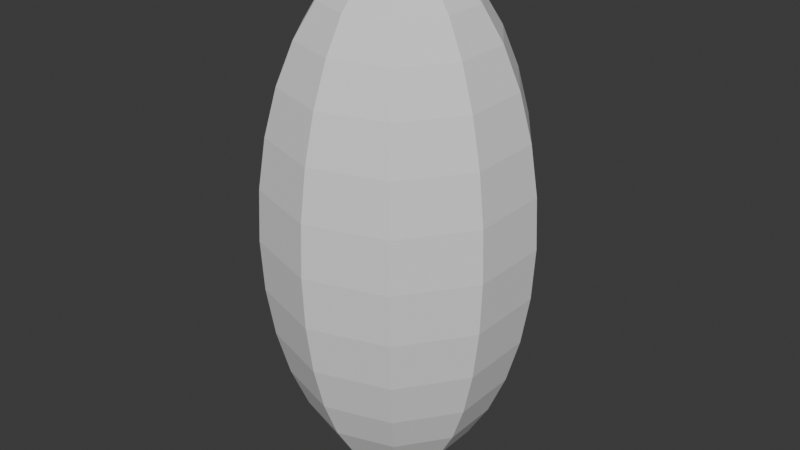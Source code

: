 # Source: Enemy.blend  (saved by Blender 5.1.30; exported with 4.5.12 LTS)
import bpy
from mathutils import Matrix  # noqa: F401  (used for matrix-valued properties, if any)

bpy.ops.wm.read_factory_settings(use_empty=True)
scene = bpy.context.scene
scene.name = 'Scene'

# ---- collections
col_collection = bpy.data.collections.new('Collection'); scene.collection.children.link(col_collection)

# ---- world
world_world = bpy.data.worlds.new('World'); scene.world = world_world
world_world.use_nodes = True; world_world.node_tree.nodes.clear()
_N = world_world.node_tree.nodes; _L = world_world.node_tree.links
n0 = _N.new('ShaderNodeOutputWorld'); n0.name = 'World Output'; n0.location = (200, 100)
n1 = _N.new('ShaderNodeBackground'); n1.name = 'Background'; n1.location = (-200, 100)
n1.inputs[0].default_value = (0.05088, 0.05088, 0.05088, 1.0)
_L.new(n1.outputs[0], n0.inputs[0])
n0.is_active_output = True
world_world.color = (0.05088, 0.05088, 0.05088)
world_world.sun_shadow_jitter_overblur = 0.0

# ---- meshes
me_x = bpy.data.meshes.new('球')
me_x.from_pydata([(0.0, 0.0, 1.0), (0.0, 0.7071, 0.7071), (0.0, 1.0, 0.0), (0.0, 0.7071, -0.7071), (0.0, 0.5556, -0.8315), (0.0, 0.0, -1.0), (0.1147, 0.1578, 0.9808), (0.2249, 0.3096, 0.9239), (0.3266, 0.4495, 0.8315), (0.4156, 0.5721, 0.7071), (0.4887, 0.6727, 0.5556), (0.543, 0.7474, 0.3827), (0.5765, 0.7935, 0.1951), (0.5878, 0.809, 0.0), (0.5765, 0.7935, -0.1951), (0.543, 0.7474, -0.3827), (0.4887, 0.6727, -0.5556), (0.4156, 0.5721, -0.7071), (0.3266, 0.4495, -0.8315), (0.2249, 0.3096, -0.9239), (0.1147, 0.1578, -0.9808), (0.1855, 0.06029, 0.9808), (0.364, 0.1183, 0.9239), (0.5284, 0.1717, 0.8315), (0.6725, 0.2185, 0.7071), (0.7908, 0.2569, 0.5556), (0.8787, 0.2855, 0.3827), (0.9328, 0.3031, 0.1951), (0.9511, 0.309, 0.0), (0.9328, 0.3031, -0.1951), (0.8787, 0.2855, -0.3827), (0.7908, 0.2569, -0.5556), (0.6725, 0.2185, -0.7071), (0.5284, 0.1717, -0.8315), (0.364, 0.1183, -0.9239), (0.1855, 0.06029, -0.9808), (0.1855, -0.06029, 0.9808), (0.364, -0.1183, 0.9239), (0.5284, -0.1717, 0.8315), (0.6725, -0.2185, 0.7071), (0.7908, -0.2569, 0.5556), (0.8787, -0.2855, 0.3827), (0.9328, -0.3031, 0.1951), (0.9511, -0.309, 0.0), (0.9328, -0.3031, -0.1951), (0.8787, -0.2855, -0.3827), (0.7908, -0.2569, -0.5556), (0.6725, -0.2185, -0.7071), (0.5284, -0.1717, -0.8315), (0.364, -0.1183, -0.9239), (0.1855, -0.06029, -0.9808), (0.1147, -0.1578, 0.9808), (0.2249, -0.3096, 0.9239), (0.3266, -0.4495, 0.8315), (0.4156, -0.5721, 0.7071), (0.4887, -0.6727, 0.5556), (0.543, -0.7474, 0.3827), (0.5765, -0.7935, 0.1951), (0.5878, -0.809, 0.0), (0.5765, -0.7935, -0.1951), (0.543, -0.7474, -0.3827), (0.4887, -0.6727, -0.5556), (0.4156, -0.5721, -0.7071), (0.3266, -0.4495, -0.8315), (0.2249, -0.3096, -0.9239), (0.1147, -0.1578, -0.9808), (1.49e-08, -0.1951, 0.9808), (4.47e-08, -0.3827, 0.9239), (5.96e-08, -0.5556, 0.8315), (0.0, -0.7071, 0.7071), (2.98e-08, -0.8315, 0.5556), (8.941e-08, -0.9239, 0.3827), (5.96e-08, -0.9808, 0.1951), (5.96e-08, -1.0, 0.0), (5.96e-08, -0.9808, -0.1951), (8.941e-08, -0.9239, -0.3827), (2.98e-08, -0.8315, -0.5556), (0.0, -0.7071, -0.7071), (5.96e-08, -0.5556, -0.8315), (4.47e-08, -0.3827, -0.9239), (1.49e-08, -0.1951, -0.9808), (-0.1147, -0.1578, 0.9808), (-0.2249, -0.3096, 0.9239), (-0.3266, -0.4495, 0.8315), (-0.4156, -0.5721, 0.7071), (-0.4887, -0.6727, 0.5556), (-0.543, -0.7474, 0.3827), (-0.5765, -0.7935, 0.1951), (-0.5878, -0.809, 0.0), (-0.5765, -0.7935, -0.1951), (-0.543, -0.7474, -0.3827), (-0.4887, -0.6727, -0.5556), (-0.4156, -0.5721, -0.7071), (-0.3266, -0.4495, -0.8315), (-0.2249, -0.3096, -0.9239), (-0.1147, -0.1578, -0.9808), (-0.1855, -0.06029, 0.9808), (-0.364, -0.1183, 0.9239), (-0.5284, -0.1717, 0.8315), (-0.6725, -0.2185, 0.7071), (-0.7908, -0.2569, 0.5556), (-0.8787, -0.2855, 0.3827), (-0.9328, -0.3031, 0.1951), (-0.9511, -0.309, 0.0), (-0.9328, -0.3031, -0.1951), (-0.8787, -0.2855, -0.3827), (-0.7908, -0.2569, -0.5556), (-0.6725, -0.2185, -0.7071), (-0.5284, -0.1717, -0.8315), (-0.364, -0.1183, -0.9239), (-0.1855, -0.06029, -0.9808), (-0.1855, 0.06029, 0.9808), (-0.364, 0.1183, 0.9239), (-0.5284, 0.1717, 0.8315), (-0.6725, 0.2185, 0.7071), (-0.7908, 0.2569, 0.5556), (-0.8787, 0.2855, 0.3827), (-0.9328, 0.3031, 0.1951), (-0.9511, 0.309, 0.0), (-0.9328, 0.3031, -0.1951), (-0.8787, 0.2855, -0.3827), (-0.7908, 0.2569, -0.5556), (-0.6725, 0.2185, -0.7071), (-0.5284, 0.1717, -0.8315), (-0.364, 0.1183, -0.9239), (-0.1855, 0.06029, -0.9808), (-0.1147, 0.1578, 0.9808), (-0.2249, 0.3096, 0.9239), (-0.3266, 0.4495, 0.8315), (-0.4156, 0.5721, 0.7071), (-0.4887, 0.6727, 0.5556), (-0.543, 0.7474, 0.3827), (-0.5765, 0.7935, 0.1951), (-0.5878, 0.809, 0.0), (-0.5765, 0.7935, -0.1951), (-0.543, 0.7474, -0.3827), (-0.4887, 0.6727, -0.5556), (-0.4156, 0.5721, -0.7071), (-0.3266, 0.4495, -0.8315), (-0.2249, 0.3096, -0.9239), (-0.1147, 0.1578, -0.9808), (-2.235e-08, 0.1951, 0.9808), (-4.47e-08, 0.3827, 0.9239), (-1.192e-07, 0.5556, 0.8315), (-8.941e-08, 0.8315, 0.5556), (-1.192e-07, 0.9239, 0.3827), (-8.941e-08, 0.9808, 0.1951), (-8.941e-08, 0.9808, -0.1951), (-1.192e-07, 0.9239, -0.3827), (-8.941e-08, 0.8315, -0.5556), (-4.47e-08, 0.3827, -0.9239), (-2.235e-08, 0.1951, -0.9808)], [], [(3, 149, 16, 17), (144, 1, 9, 10), (4, 3, 17, 18), (145, 144, 10, 11), (150, 4, 18, 19), (146, 145, 11, 12), (151, 150, 19, 20), (2, 146, 12, 13), (141, 0, 6), (5, 151, 20), (147, 2, 13, 14), (142, 141, 6, 7), (148, 147, 14, 15), (143, 142, 7, 8), (149, 148, 15, 16), (1, 143, 8, 9), (16, 15, 30, 31), (9, 8, 23, 24), (17, 16, 31, 32), (10, 9, 24, 25), (18, 17, 32, 33), (11, 10, 25, 26), (19, 18, 33, 34), (12, 11, 26, 27), (20, 19, 34, 35), (13, 12, 27, 28), (6, 0, 21), (5, 20, 35), (14, 13, 28, 29), (7, 6, 21, 22), (15, 14, 29, 30), (8, 7, 22, 23), (35, 34, 49, 50), (28, 27, 42, 43), (21, 0, 36), (5, 35, 50), (29, 28, 43, 44), (22, 21, 36, 37), (30, 29, 44, 45), (23, 22, 37, 38), (31, 30, 45, 46), (24, 23, 38, 39), (32, 31, 46, 47), (25, 24, 39, 40), (33, 32, 47, 48), (26, 25, 40, 41), (34, 33, 48, 49), (27, 26, 41, 42), (39, 38, 53, 54), (47, 46, 61, 62), (40, 39, 54, 55), (48, 47, 62, 63), (41, 40, 55, 56), (49, 48, 63, 64), (42, 41, 56, 57), (50, 49, 64, 65), (43, 42, 57, 58), (36, 0, 51), (5, 50, 65), (44, 43, 58, 59), (37, 36, 51, 52), (45, 44, 59, 60), (38, 37, 52, 53), (46, 45, 60, 61), (58, 57, 72, 73), (51, 0, 66), (5, 65, 80), (59, 58, 73, 74), (52, 51, 66, 67), (60, 59, 74, 75), (53, 52, 67, 68), (61, 60, 75, 76), (54, 53, 68, 69), (62, 61, 76, 77), (55, 54, 69, 70), (63, 62, 77, 78), (56, 55, 70, 71), (64, 63, 78, 79), (57, 56, 71, 72), (65, 64, 79, 80), (77, 76, 91, 92), (70, 69, 84, 85), (78, 77, 92, 93), (71, 70, 85, 86), (79, 78, 93, 94), (72, 71, 86, 87), (80, 79, 94, 95), (73, 72, 87, 88), (66, 0, 81), (5, 80, 95), (74, 73, 88, 89), (67, 66, 81, 82), (75, 74, 89, 90), (68, 67, 82, 83), (76, 75, 90, 91), (69, 68, 83, 84), (5, 95, 110), (89, 88, 103, 104), (82, 81, 96, 97), (90, 89, 104, 105), (83, 82, 97, 98), (91, 90, 105, 106), (84, 83, 98, 99), (92, 91, 106, 107), (85, 84, 99, 100), (93, 92, 107, 108), (86, 85, 100, 101), (94, 93, 108, 109), (87, 86, 101, 102), (95, 94, 109, 110), (88, 87, 102, 103), (81, 0, 96), (108, 107, 122, 123), (101, 100, 115, 116), (109, 108, 123, 124), (102, 101, 116, 117), (110, 109, 124, 125), (103, 102, 117, 118), (96, 0, 111), (5, 110, 125), (104, 103, 118, 119), (97, 96, 111, 112), (105, 104, 119, 120), (98, 97, 112, 113), (106, 105, 120, 121), (99, 98, 113, 114), (107, 106, 121, 122), (100, 99, 114, 115), (112, 111, 126, 127), (120, 119, 134, 135), (113, 112, 127, 128), (121, 120, 135, 136), (114, 113, 128, 129), (122, 121, 136, 137), (115, 114, 129, 130), (123, 122, 137, 138), (116, 115, 130, 131), (124, 123, 138, 139), (117, 116, 131, 132), (125, 124, 139, 140), (118, 117, 132, 133), (111, 0, 126), (5, 125, 140), (119, 118, 133, 134), (131, 130, 144, 145), (139, 138, 4, 150), (132, 131, 145, 146), (140, 139, 150, 151), (133, 132, 146, 2), (126, 0, 141), (5, 140, 151), (134, 133, 2, 147), (127, 126, 141, 142), (135, 134, 147, 148), (128, 127, 142, 143), (136, 135, 148, 149), (129, 128, 143, 1), (137, 136, 149, 3), (130, 129, 1, 144), (138, 137, 3, 4)])
_uv = me_x.uv_layers.new(name='UVマップ')
_uv.uv.foreach_set('vector', [0.7, 0.25, 0.7, 0.3125, 0.6, 0.3125, 0.6, 0.25, 0.7, 0.6875, 0.7, 0.75, 0.6, 0.75, 0.6, 0.6875, 0.7, 0.1875, 0.7, 0.25, 0.6, 0.25, 0.6, 0.1875, 0.7, 0.625, 0.7, 0.6875, 0.6, 0.6875, 0.6, 0.625, 0.7, 0.125, 0.7, 0.1875, 0.6, 0.1875, 0.6, 0.125, 0.7, 0.5625, 0.7, 0.625, 0.6, 0.625, 0.6, 0.5625, 0.7, 0.0625, 0.7, 0.125, 0.6, 0.125, 0.6, 0.0625, 0.7, 0.5, 0.7, 0.5625, 0.6, 0.5625, 0.6, 0.5, 0.7, 0.9375, 0.65, 1.0, 0.6, 0.9375, 0.65, 0.0, 0.7, 0.0625, 0.6, 0.0625, 0.7, 0.4375, 0.7, 0.5, 0.6, 0.5, 0.6, 0.4375, 0.7, 0.875, 0.7, 0.9375, 0.6, 0.9375, 0.6, 0.875, 0.7, 0.375, 0.7, 0.4375, 0.6, 0.4375, 0.6, 0.375, 0.7, 0.8125, 0.7, 0.875, 0.6, 0.875, 0.6, 0.8125, 0.7, 0.3125, 0.7, 0.375, 0.6, 0.375, 0.6, 0.3125, 0.7, 0.75, 0.7, 0.8125, 0.6, 0.8125, 0.6, 0.75, 0.6, 0.3125, 0.6, 0.375, 0.5, 0.375, 0.5, 0.3125, 0.6, 0.75, 0.6, 0.8125, 0.5, 0.8125, 0.5, 0.75, 0.6, 0.25, 0.6, 0.3125, 0.5, 0.3125, 0.5, 0.25, 0.6, 0.6875, 0.6, 0.75, 0.5, 0.75, 0.5, 0.6875, 0.6, 0.1875, 0.6, 0.25, 0.5, 0.25, 0.5, 0.1875, 0.6, 0.625, 0.6, 0.6875, 0.5, 0.6875, 0.5, 0.625, 0.6, 0.125, 0.6, 0.1875, 0.5, 0.1875, 0.5, 0.125, 0.6, 0.5625, 0.6, 0.625, 0.5, 0.625, 0.5, 0.5625, 0.6, 0.0625, 0.6, 0.125, 0.5, 0.125, 0.5, 0.0625, 0.6, 0.5, 0.6, 0.5625, 0.5, 0.5625, 0.5, 0.5, 0.6, 0.9375, 0.55, 1.0, 0.5, 0.9375, 0.55, 0.0, 0.6, 0.0625, 0.5, 0.0625, 0.6, 0.4375, 0.6, 0.5, 0.5, 0.5, 0.5, 0.4375, 0.6, 0.875, 0.6, 0.9375, 0.5, 0.9375, 0.5, 0.875, 0.6, 0.375, 0.6, 0.4375, 0.5, 0.4375, 0.5, 0.375, 0.6, 0.8125, 0.6, 0.875, 0.5, 0.875, 0.5, 0.8125, 0.5, 0.0625, 0.5, 0.125, 0.4, 0.125, 0.4, 0.0625, 0.5, 0.5, 0.5, 0.5625, 0.4, 0.5625, 0.4, 0.5, 0.5, 0.9375, 0.45, 1.0, 0.4, 0.9375, 0.45, 0.0, 0.5, 0.0625, 0.4, 0.0625, 0.5, 0.4375, 0.5, 0.5, 0.4, 0.5, 0.4, 0.4375, 0.5, 0.875, 0.5, 0.9375, 0.4, 0.9375, 0.4, 0.875, 0.5, 0.375, 0.5, 0.4375, 0.4, 0.4375, 0.4, 0.375, 0.5, 0.8125, 0.5, 0.875, 0.4, 0.875, 0.4, 0.8125, 0.5, 0.3125, 0.5, 0.375, 0.4, 0.375, 0.4, 0.3125, 0.5, 0.75, 0.5, 0.8125, 0.4, 0.8125, 0.4, 0.75, 0.5, 0.25, 0.5, 0.3125, 0.4, 0.3125, 0.4, 0.25, 0.5, 0.6875, 0.5, 0.75, 0.4, 0.75, 0.4, 0.6875, 0.5, 0.1875, 0.5, 0.25, 0.4, 0.25, 0.4, 0.1875, 0.5, 0.625, 0.5, 0.6875, 0.4, 0.6875, 0.4, 0.625, 0.5, 0.125, 0.5, 0.1875, 0.4, 0.1875, 0.4, 0.125, 0.5, 0.5625, 0.5, 0.625, 0.4, 0.625, 0.4, 0.5625, 0.4, 0.75, 0.4, 0.8125, 0.3, 0.8125, 0.3, 0.75, 0.4, 0.25, 0.4, 0.3125, 0.3, 0.3125, 0.3, 0.25, 0.4, 0.6875, 0.4, 0.75, 0.3, 0.75, 0.3, 0.6875, 0.4, 0.1875, 0.4, 0.25, 0.3, 0.25, 0.3, 0.1875, 0.4, 0.625, 0.4, 0.6875, 0.3, 0.6875, 0.3, 0.625, 0.4, 0.125, 0.4, 0.1875, 0.3, 0.1875, 0.3, 0.125, 0.4, 0.5625, 0.4, 0.625, 0.3, 0.625, 0.3, 0.5625, 0.4, 0.0625, 0.4, 0.125, 0.3, 0.125, 0.3, 0.0625, 0.4, 0.5, 0.4, 0.5625, 0.3, 0.5625, 0.3, 0.5, 0.4, 0.9375, 0.35, 1.0, 0.3, 0.9375, 0.35, 0.0, 0.4, 0.0625, 0.3, 0.0625, 0.4, 0.4375, 0.4, 0.5, 0.3, 0.5, 0.3, 0.4375, 0.4, 0.875, 0.4, 0.9375, 0.3, 0.9375, 0.3, 0.875, 0.4, 0.375, 0.4, 0.4375, 0.3, 0.4375, 0.3, 0.375, 0.4, 0.8125, 0.4, 0.875, 0.3, 0.875, 0.3, 0.8125, 0.4, 0.3125, 0.4, 0.375, 0.3, 0.375, 0.3, 0.3125, 0.3, 0.5, 0.3, 0.5625, 0.2, 0.5625, 0.2, 0.5, 0.3, 0.9375, 0.25, 1.0, 0.2, 0.9375, 0.25, 0.0, 0.3, 0.0625, 0.2, 0.0625, 0.3, 0.4375, 0.3, 0.5, 0.2, 0.5, 0.2, 0.4375, 0.3, 0.875, 0.3, 0.9375, 0.2, 0.9375, 0.2, 0.875, 0.3, 0.375, 0.3, 0.4375, 0.2, 0.4375, 0.2, 0.375, 0.3, 0.8125, 0.3, 0.875, 0.2, 0.875, 0.2, 0.8125, 0.3, 0.3125, 0.3, 0.375, 0.2, 0.375, 0.2, 0.3125, 0.3, 0.75, 0.3, 0.8125, 0.2, 0.8125, 0.2, 0.75, 0.3, 0.25, 0.3, 0.3125, 0.2, 0.3125, 0.2, 0.25, 0.3, 0.6875, 0.3, 0.75, 0.2, 0.75, 0.2, 0.6875, 0.3, 0.1875, 0.3, 0.25, 0.2, 0.25, 0.2, 0.1875, 0.3, 0.625, 0.3, 0.6875, 0.2, 0.6875, 0.2, 0.625, 0.3, 0.125, 0.3, 0.1875, 0.2, 0.1875, 0.2, 0.125, 0.3, 0.5625, 0.3, 0.625, 0.2, 0.625, 0.2, 0.5625, 0.3, 0.0625, 0.3, 0.125, 0.2, 0.125, 0.2, 0.0625, 0.2, 0.25, 0.2, 0.3125, 0.1, 0.3125, 0.1, 0.25, 0.2, 0.6875, 0.2, 0.75, 0.1, 0.75, 0.1, 0.6875, 0.2, 0.1875, 0.2, 0.25, 0.1, 0.25, 0.1, 0.1875, 0.2, 0.625, 0.2, 0.6875, 0.1, 0.6875, 0.1, 0.625, 0.2, 0.125, 0.2, 0.1875, 0.1, 0.1875, 0.1, 0.125, 0.2, 0.5625, 0.2, 0.625, 0.1, 0.625, 0.1, 0.5625, 0.2, 0.0625, 0.2, 0.125, 0.1, 0.125, 0.1, 0.0625, 0.2, 0.5, 0.2, 0.5625, 0.1, 0.5625, 0.1, 0.5, 0.2, 0.9375, 0.15, 1.0, 0.1, 0.9375, 0.15, 0.0, 0.2, 0.0625, 0.1, 0.0625, 0.2, 0.4375, 0.2, 0.5, 0.1, 0.5, 0.1, 0.4375, 0.2, 0.875, 0.2, 0.9375, 0.1, 0.9375, 0.1, 0.875, 0.2, 0.375, 0.2, 0.4375, 0.1, 0.4375, 0.1, 0.375, 0.2, 0.8125, 0.2, 0.875, 0.1, 0.875, 0.1, 0.8125, 0.2, 0.3125, 0.2, 0.375, 0.1, 0.375, 0.1, 0.3125, 0.2, 0.75, 0.2, 0.8125, 0.1, 0.8125, 0.1, 0.75, 0.05, 0.0, 0.1, 0.0625, 0.0, 0.0625, 0.1, 0.4375, 0.1, 0.5, 0.0, 0.5, 0.0, 0.4375, 0.1, 0.875, 0.1, 0.9375, 0.0, 0.9375, 0.0, 0.875, 0.1, 0.375, 0.1, 0.4375, 0.0, 0.4375, 0.0, 0.375, 0.1, 0.8125, 0.1, 0.875, 0.0, 0.875, 5.96e-08, 0.8125, 0.1, 0.3125, 0.1, 0.375, 0.0, 0.375, 0.0, 0.3125, 0.1, 0.75, 0.1, 0.8125, 5.96e-08, 0.8125, 0.0, 0.75, 0.1, 0.25, 0.1, 0.3125, 0.0, 0.3125, 0.0, 0.25, 0.1, 0.6875, 0.1, 0.75, 0.0, 0.75, 0.0, 0.6875, 0.1, 0.1875, 0.1, 0.25, 0.0, 0.25, 5.96e-08, 0.1875, 0.1, 0.625, 0.1, 0.6875, 0.0, 0.6875, 0.0, 0.625, 0.1, 0.125, 0.1, 0.1875, 5.96e-08, 0.1875, 0.0, 0.125, 0.1, 0.5625, 0.1, 0.625, 0.0, 0.625, 0.0, 0.5625, 0.1, 0.0625, 0.1, 0.125, 0.0, 0.125, 0.0, 0.0625, 0.1, 0.5, 0.1, 0.5625, 0.0, 0.5625, 0.0, 0.5, 0.1, 0.9375, 0.05, 1.0, 0.0, 0.9375, 1.0, 0.1875, 1.0, 0.25, 0.9, 0.25, 0.9, 0.1875, 1.0, 0.625, 1.0, 0.6875, 0.9, 0.6875, 0.9, 0.625, 1.0, 0.125, 1.0, 0.1875, 0.9, 0.1875, 0.9, 0.125, 1.0, 0.5625, 1.0, 0.625, 0.9, 0.625, 0.9, 0.5625, 1.0, 0.0625, 1.0, 0.125, 0.9, 0.125, 0.9, 0.0625, 1.0, 0.5, 1.0, 0.5625, 0.9, 0.5625, 0.9, 0.5, 1.0, 0.9375, 0.95, 1.0, 0.9, 0.9375, 0.95, 0.0, 1.0, 0.0625, 0.9, 0.0625, 1.0, 0.4375, 1.0, 0.5, 0.9, 0.5, 0.9, 0.4375, 1.0, 0.875, 1.0, 0.9375, 0.9, 0.9375, 0.9, 0.875, 1.0, 0.375, 1.0, 0.4375, 0.9, 0.4375, 0.9, 0.375, 1.0, 0.8125, 1.0, 0.875, 0.9, 0.875, 0.9, 0.8125, 1.0, 0.3125, 1.0, 0.375, 0.9, 0.375, 0.9, 0.3125, 1.0, 0.75, 1.0, 0.8125, 0.9, 0.8125, 0.9, 0.75, 1.0, 0.25, 1.0, 0.3125, 0.9, 0.3125, 0.9, 0.25, 1.0, 0.6875, 1.0, 0.75, 0.9, 0.75, 0.9, 0.6875, 0.9, 0.875, 0.9, 0.9375, 0.8, 0.9375, 0.8, 0.875, 0.9, 0.375, 0.9, 0.4375, 0.8, 0.4375, 0.8, 0.375, 0.9, 0.8125, 0.9, 0.875, 0.8, 0.875, 0.8, 0.8125, 0.9, 0.3125, 0.9, 0.375, 0.8, 0.375, 0.8, 0.3125, 0.9, 0.75, 0.9, 0.8125, 0.8, 0.8125, 0.8, 0.75, 0.9, 0.25, 0.9, 0.3125, 0.8, 0.3125, 0.8, 0.25, 0.9, 0.6875, 0.9, 0.75, 0.8, 0.75, 0.8, 0.6875, 0.9, 0.1875, 0.9, 0.25, 0.8, 0.25, 0.8, 0.1875, 0.9, 0.625, 0.9, 0.6875, 0.8, 0.6875, 0.8, 0.625, 0.9, 0.125, 0.9, 0.1875, 0.8, 0.1875, 0.8, 0.125, 0.9, 0.5625, 0.9, 0.625, 0.8, 0.625, 0.8, 0.5625, 0.9, 0.0625, 0.9, 0.125, 0.8, 0.125, 0.8, 0.0625, 0.9, 0.5, 0.9, 0.5625, 0.8, 0.5625, 0.8, 0.5, 0.9, 0.9375, 0.85, 1.0, 0.8, 0.9375, 0.85, 0.0, 0.9, 0.0625, 0.8, 0.0625, 0.9, 0.4375, 0.9, 0.5, 0.8, 0.5, 0.8, 0.4375, 0.8, 0.625, 0.8, 0.6875, 0.7, 0.6875, 0.7, 0.625, 0.8, 0.125, 0.8, 0.1875, 0.7, 0.1875, 0.7, 0.125, 0.8, 0.5625, 0.8, 0.625, 0.7, 0.625, 0.7, 0.5625, 0.8, 0.0625, 0.8, 0.125, 0.7, 0.125, 0.7, 0.0625, 0.8, 0.5, 0.8, 0.5625, 0.7, 0.5625, 0.7, 0.5, 0.8, 0.9375, 0.75, 1.0, 0.7, 0.9375, 0.75, 0.0, 0.8, 0.0625, 0.7, 0.0625, 0.8, 0.4375, 0.8, 0.5, 0.7, 0.5, 0.7, 0.4375, 0.8, 0.875, 0.8, 0.9375, 0.7, 0.9375, 0.7, 0.875, 0.8, 0.375, 0.8, 0.4375, 0.7, 0.4375, 0.7, 0.375, 0.8, 0.8125, 0.8, 0.875, 0.7, 0.875, 0.7, 0.8125, 0.8, 0.3125, 0.8, 0.375, 0.7, 0.375, 0.7, 0.3125, 0.8, 0.75, 0.8, 0.8125, 0.7, 0.8125, 0.7, 0.75, 0.8, 0.25, 0.8, 0.3125, 0.7, 0.3125, 0.7, 0.25, 0.8, 0.6875, 0.8, 0.75, 0.7, 0.75, 0.7, 0.6875, 0.8, 0.1875, 0.8, 0.25, 0.7, 0.25, 0.7, 0.1875])
me_x.update()

# ---- objects
ob_col = bpy.data.objects.new('COL', me_x)

# ---- transforms, parenting, visibility, modifiers, constraints
ob_col.location = (0.0, 0.0, 1.0)
ob_col.scale = (0.5, 0.5, 1.0)

# ---- collection membership
col_collection.objects.link(ob_col)

# ---- scene / render settings (as saved in the file)
scene.frame_start = 1; scene.frame_end = 250; scene.frame_set(1)
scene.render.engine = 'BLENDER_EEVEE_NEXT'
scene.render.bake_bias = 0.0
scene.render.bake_samples = 0
scene.cycles.sampling_pattern = 'TABULATED_SOBOL'
scene.eevee.use_volume_custom_range = False
bpy.context.view_layer.update()

# ---- added for rendering (the .blend has no active camera and no usable light): camera, sun
cam_auto = bpy.data.cameras.new('AutoCamera')
cam_auto.lens = 50.0
cam_auto.sensor_width = 36.0
cam_auto.clip_end = 1000.0
ob_auto_camera = bpy.data.objects.new('AutoCamera', cam_auto)
scene.collection.objects.link(ob_auto_camera)
ob_auto_camera.location = (2.24822, -2.69787, 2.79858)
ob_auto_camera.rotation_euler = (1.09748, -7.21219e-08, 0.694738)
scene.camera = ob_auto_camera
light_auto_sun = bpy.data.lights.new('AutoSun', 'SUN')
light_auto_sun.energy = 3.0
light_auto_sun.angle = 0.0523599
ob_auto_sun = bpy.data.objects.new('AutoSun', light_auto_sun)
scene.collection.objects.link(ob_auto_sun)
ob_auto_sun.rotation_euler = (0.872665, 0.174533, 0.523599)
bpy.context.view_layer.update()
